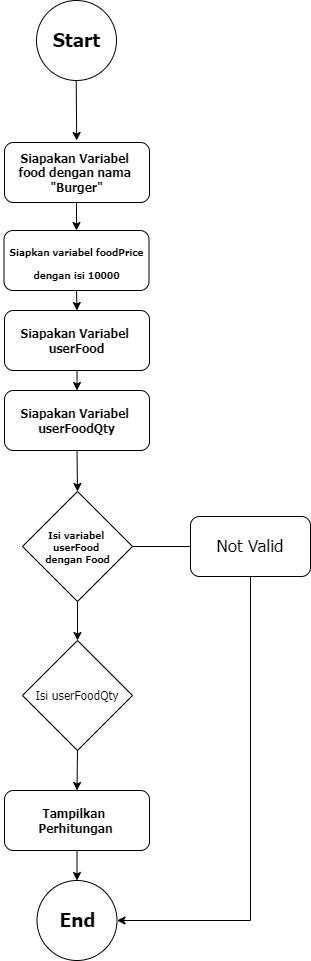

The diagram above was exported from draw.io. Its source (the exported page's mxGraphModel, read from the mxfile embedded in the PNG):
<mxGraphModel dx="625" dy="176" grid="1" gridSize="10" guides="1" tooltips="1" connect="1" arrows="1" fold="1" page="1" pageScale="1" pageWidth="850" pageHeight="1100" background="#ffffff" math="0" shadow="0">
  <root>
    <mxCell id="0" />
    <mxCell id="1" parent="0" />
    <mxCell id="18" value="" style="endArrow=classic;html=1;fontFamily=Tahoma;fontSize=10;" parent="1" edge="1">
      <mxGeometry width="50" height="50" relative="1" as="geometry">
        <mxPoint x="325.7" y="170" as="sourcePoint" />
        <mxPoint x="326.2" y="230" as="targetPoint" />
      </mxGeometry>
    </mxCell>
    <mxCell id="20" value="" style="endArrow=classic;html=1;fontFamily=Tahoma;fontSize=10;" parent="1" edge="1">
      <mxGeometry width="50" height="50" relative="1" as="geometry">
        <mxPoint x="326" y="292" as="sourcePoint" />
        <mxPoint x="326" y="320" as="targetPoint" />
      </mxGeometry>
    </mxCell>
    <mxCell id="24" value="" style="group" parent="1" vertex="1" connectable="0">
      <mxGeometry x="286" y="90" width="80" height="80" as="geometry" />
    </mxCell>
    <mxCell id="2" value="" style="ellipse;whiteSpace=wrap;html=1;aspect=fixed;fontFamily=Tahoma;" parent="24" vertex="1">
      <mxGeometry width="80" height="80" as="geometry" />
    </mxCell>
    <mxCell id="3" value="&lt;b&gt;&lt;font style=&quot;font-size: 19px&quot;&gt;Start&lt;/font&gt;&lt;/b&gt;" style="text;html=1;resizable=0;autosize=1;align=center;verticalAlign=middle;points=[];fillColor=none;strokeColor=none;rounded=0;fontFamily=Tahoma;spacing=3;" parent="24" vertex="1">
      <mxGeometry x="5" y="25" width="70" height="30" as="geometry" />
    </mxCell>
    <mxCell id="36" value="" style="group" parent="1" vertex="1" connectable="0">
      <mxGeometry x="286.5" y="970" width="80" height="80" as="geometry" />
    </mxCell>
    <mxCell id="37" value="" style="ellipse;whiteSpace=wrap;html=1;aspect=fixed;fontFamily=Tahoma;" parent="36" vertex="1">
      <mxGeometry width="80" height="80" as="geometry" />
    </mxCell>
    <mxCell id="38" value="&lt;b&gt;&lt;font style=&quot;font-size: 19px&quot;&gt;End&lt;/font&gt;&lt;/b&gt;" style="text;html=1;resizable=0;autosize=1;align=center;verticalAlign=middle;points=[];fillColor=none;strokeColor=none;rounded=0;fontFamily=Tahoma;spacing=3;" parent="36" vertex="1">
      <mxGeometry x="10" y="25" width="60" height="30" as="geometry" />
    </mxCell>
    <mxCell id="39" value="" style="group" parent="1" vertex="1" connectable="0">
      <mxGeometry x="272" y="730" width="110" height="110" as="geometry" />
    </mxCell>
    <mxCell id="45" value="" style="group" parent="39" vertex="1" connectable="0">
      <mxGeometry width="110" height="110" as="geometry" />
    </mxCell>
    <mxCell id="6" value="Isi userFoodQty" style="rhombus;whiteSpace=wrap;html=1;fontFamily=Tahoma;fontSize=12;" parent="45" vertex="1">
      <mxGeometry width="110" height="110" as="geometry" />
    </mxCell>
    <mxCell id="54" value="" style="group" parent="1" vertex="1" connectable="0">
      <mxGeometry x="254" y="232" width="145" height="60" as="geometry" />
    </mxCell>
    <mxCell id="4" value="" style="rounded=1;whiteSpace=wrap;html=1;fontFamily=Tahoma;fontSize=19;" parent="54" vertex="1">
      <mxGeometry width="145" height="60" as="geometry" />
    </mxCell>
    <mxCell id="5" value="&lt;b&gt;Siapakan Variabel&amp;nbsp;&lt;br&gt;food dengan nama&amp;nbsp;&lt;br&gt;&quot;Burger&quot;&lt;br&gt;&lt;/b&gt;" style="text;html=1;resizable=0;autosize=1;align=center;verticalAlign=middle;points=[];fillColor=none;strokeColor=none;rounded=0;fontFamily=Tahoma;spacing=3;" parent="54" vertex="1">
      <mxGeometry x="2" y="5" width="140" height="50" as="geometry" />
    </mxCell>
    <mxCell id="58" value="" style="group" parent="1" vertex="1" connectable="0">
      <mxGeometry x="272" y="581" width="150" height="110" as="geometry" />
    </mxCell>
    <mxCell id="59" value="" style="group" parent="58" vertex="1" connectable="0">
      <mxGeometry width="150" height="110" as="geometry" />
    </mxCell>
    <mxCell id="60" value="" style="rhombus;whiteSpace=wrap;html=1;fontFamily=Tahoma;fontSize=12;" parent="59" vertex="1">
      <mxGeometry width="110" height="110" as="geometry" />
    </mxCell>
    <mxCell id="61" value="&lt;b&gt;Isi variabel &lt;br&gt;userFood &lt;br&gt;dengan Food&lt;/b&gt;" style="text;html=1;resizable=0;autosize=1;align=center;verticalAlign=middle;points=[];fillColor=none;strokeColor=none;rounded=0;fontFamily=Tahoma;spacing=3;fontSize=10;" parent="59" vertex="1">
      <mxGeometry x="10" y="30" width="90" height="50" as="geometry" />
    </mxCell>
    <mxCell id="64" value="" style="group" parent="1" vertex="1" connectable="0">
      <mxGeometry x="250" y="880" width="152" height="60" as="geometry" />
    </mxCell>
    <mxCell id="65" value="" style="rounded=1;whiteSpace=wrap;html=1;fontFamily=Tahoma;fontSize=19;" parent="64" vertex="1">
      <mxGeometry x="4" width="145" height="60" as="geometry" />
    </mxCell>
    <mxCell id="66" value="&lt;b&gt;&lt;font style=&quot;font-size: 12px&quot;&gt;Tampilkan &lt;br&gt;Perhitungan&lt;/font&gt;&lt;/b&gt;" style="text;html=1;resizable=0;autosize=1;align=center;verticalAlign=middle;points=[];fillColor=none;strokeColor=none;rounded=0;fontFamily=Tahoma;spacing=3;" parent="64" vertex="1">
      <mxGeometry x="25" y="10" width="100" height="40" as="geometry" />
    </mxCell>
    <mxCell id="73" value="&lt;font style=&quot;font-size: 17px&quot;&gt;Not Valid&lt;/font&gt;" style="rounded=1;whiteSpace=wrap;html=1;fontFamily=Tahoma;fontSize=10;" parent="1" vertex="1">
      <mxGeometry x="440" y="606" width="120" height="60" as="geometry" />
    </mxCell>
    <mxCell id="78" value="" style="group" parent="1" vertex="1" connectable="0">
      <mxGeometry x="253.5" y="320" width="145" height="60" as="geometry" />
    </mxCell>
    <mxCell id="79" value="&lt;font size=&quot;1&quot;&gt;&lt;b&gt;Siapkan variabel foodPrice dengan isi 10000&lt;/b&gt;&lt;/font&gt;" style="rounded=1;whiteSpace=wrap;html=1;fontFamily=Tahoma;fontSize=19;" parent="78" vertex="1">
      <mxGeometry width="145" height="60" as="geometry" />
    </mxCell>
    <mxCell id="90" value="" style="group" parent="1" vertex="1" connectable="0">
      <mxGeometry x="254" y="400" width="145" height="60" as="geometry" />
    </mxCell>
    <mxCell id="91" value="" style="rounded=1;whiteSpace=wrap;html=1;fontFamily=Tahoma;fontSize=19;" parent="90" vertex="1">
      <mxGeometry width="145" height="60" as="geometry" />
    </mxCell>
    <mxCell id="92" value="&lt;b&gt;Siapakan Variabel&amp;nbsp;&lt;br&gt;userFood&lt;br&gt;&lt;/b&gt;" style="text;html=1;resizable=0;autosize=1;align=center;verticalAlign=middle;points=[];fillColor=none;strokeColor=none;rounded=0;fontFamily=Tahoma;spacing=3;" parent="90" vertex="1">
      <mxGeometry x="7" y="10" width="130" height="40" as="geometry" />
    </mxCell>
    <mxCell id="93" value="" style="group" parent="1" vertex="1" connectable="0">
      <mxGeometry x="254" y="480" width="145" height="60" as="geometry" />
    </mxCell>
    <mxCell id="94" value="" style="rounded=1;whiteSpace=wrap;html=1;fontFamily=Tahoma;fontSize=19;" parent="93" vertex="1">
      <mxGeometry width="145" height="60" as="geometry" />
    </mxCell>
    <mxCell id="95" value="&lt;b&gt;Siapakan Variabel&amp;nbsp;&lt;br&gt;userFoodQty&lt;br&gt;&lt;/b&gt;" style="text;html=1;resizable=0;autosize=1;align=center;verticalAlign=middle;points=[];fillColor=none;strokeColor=none;rounded=0;fontFamily=Tahoma;spacing=3;" parent="93" vertex="1">
      <mxGeometry x="7" y="10" width="130" height="40" as="geometry" />
    </mxCell>
    <mxCell id="98" value="" style="endArrow=classic;html=1;fontSize=10;exitX=0.5;exitY=1;exitDx=0;exitDy=0;entryX=0.5;entryY=0;entryDx=0;entryDy=0;" parent="1" source="79" target="91" edge="1">
      <mxGeometry width="50" height="50" relative="1" as="geometry">
        <mxPoint x="280" y="560" as="sourcePoint" />
        <mxPoint x="450" y="390" as="targetPoint" />
      </mxGeometry>
    </mxCell>
    <mxCell id="99" value="" style="endArrow=classic;html=1;fontSize=10;exitX=0.5;exitY=1;exitDx=0;exitDy=0;entryX=0.5;entryY=0;entryDx=0;entryDy=0;" parent="1" source="91" target="94" edge="1">
      <mxGeometry width="50" height="50" relative="1" as="geometry">
        <mxPoint x="280" y="560" as="sourcePoint" />
        <mxPoint x="330" y="510" as="targetPoint" />
      </mxGeometry>
    </mxCell>
    <mxCell id="100" value="" style="endArrow=classic;html=1;fontSize=10;exitX=0.5;exitY=1;exitDx=0;exitDy=0;entryX=0.5;entryY=0;entryDx=0;entryDy=0;" parent="1" source="94" target="60" edge="1">
      <mxGeometry width="50" height="50" relative="1" as="geometry">
        <mxPoint x="280" y="760" as="sourcePoint" />
        <mxPoint x="330" y="560" as="targetPoint" />
      </mxGeometry>
    </mxCell>
    <mxCell id="101" value="" style="endArrow=classic;html=1;fontSize=10;exitX=0.5;exitY=1;exitDx=0;exitDy=0;entryX=0.5;entryY=0;entryDx=0;entryDy=0;" parent="1" source="60" target="6" edge="1">
      <mxGeometry width="50" height="50" relative="1" as="geometry">
        <mxPoint x="280" y="860" as="sourcePoint" />
        <mxPoint x="330" y="810" as="targetPoint" />
      </mxGeometry>
    </mxCell>
    <mxCell id="102" value="" style="endArrow=classic;html=1;fontSize=10;entryX=0.5;entryY=0;entryDx=0;entryDy=0;exitX=0.5;exitY=1;exitDx=0;exitDy=0;" parent="1" source="6" target="65" edge="1">
      <mxGeometry width="50" height="50" relative="1" as="geometry">
        <mxPoint x="327" y="850" as="sourcePoint" />
        <mxPoint x="330" y="810" as="targetPoint" />
      </mxGeometry>
    </mxCell>
    <mxCell id="103" value="" style="endArrow=classic;html=1;fontSize=10;entryX=0.5;entryY=0;entryDx=0;entryDy=0;exitX=0.5;exitY=1;exitDx=0;exitDy=0;" parent="1" source="65" target="37" edge="1">
      <mxGeometry width="50" height="50" relative="1" as="geometry">
        <mxPoint x="280" y="860" as="sourcePoint" />
        <mxPoint x="330" y="810" as="targetPoint" />
      </mxGeometry>
    </mxCell>
    <mxCell id="104" value="" style="endArrow=none;html=1;fontSize=10;entryX=0;entryY=0.5;entryDx=0;entryDy=0;exitX=1;exitY=0.5;exitDx=0;exitDy=0;" parent="1" source="60" target="73" edge="1">
      <mxGeometry width="50" height="50" relative="1" as="geometry">
        <mxPoint x="280" y="860" as="sourcePoint" />
        <mxPoint x="330" y="810" as="targetPoint" />
      </mxGeometry>
    </mxCell>
    <mxCell id="105" value="" style="endArrow=none;html=1;fontSize=10;entryX=0.5;entryY=1;entryDx=0;entryDy=0;" parent="1" target="73" edge="1">
      <mxGeometry width="50" height="50" relative="1" as="geometry">
        <mxPoint x="500" y="1010" as="sourcePoint" />
        <mxPoint x="330" y="810" as="targetPoint" />
      </mxGeometry>
    </mxCell>
    <mxCell id="106" value="" style="endArrow=classic;html=1;fontSize=10;entryX=1;entryY=0.5;entryDx=0;entryDy=0;" parent="1" target="37" edge="1">
      <mxGeometry width="50" height="50" relative="1" as="geometry">
        <mxPoint x="500" y="1010" as="sourcePoint" />
        <mxPoint x="380" y="970" as="targetPoint" />
      </mxGeometry>
    </mxCell>
  </root>
</mxGraphModel>